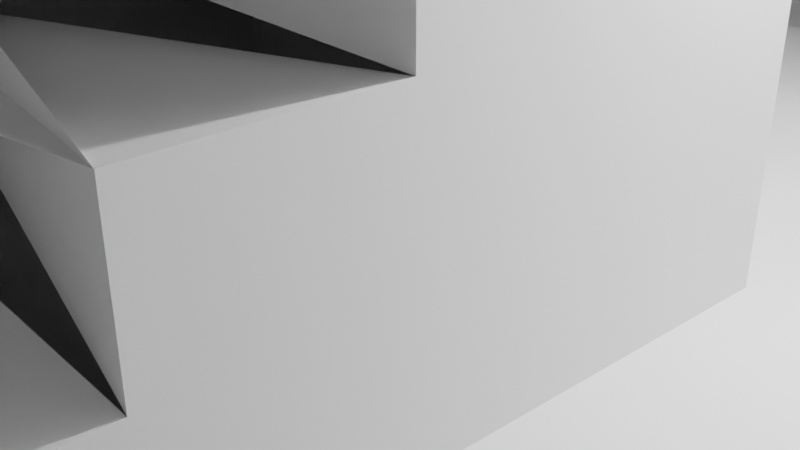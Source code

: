# Source: Test_project.blend  (saved by Blender 2.82.7; exported with 4.5.12 LTS)
import bpy
from mathutils import Matrix  # noqa: F401  (used for matrix-valued properties, if any)

bpy.ops.wm.read_factory_settings(use_empty=True)
scene = bpy.context.scene
scene.name = 'Scene'

# ---- collections
col_collection = bpy.data.collections.new('Collection'); scene.collection.children.link(col_collection)

# ---- world
world_world = bpy.data.worlds.new('World'); scene.world = world_world
world_world.use_nodes = True; world_world.node_tree.nodes.clear()
_N = world_world.node_tree.nodes; _L = world_world.node_tree.links
n0 = _N.new('ShaderNodeOutputWorld'); n0.name = 'World Output'; n0.location = (300, 300)
n1 = _N.new('ShaderNodeBackground'); n1.name = 'Background'; n1.location = (10, 300)
n1.inputs[0].default_value = (0.05088, 0.05088, 0.05088, 1.0)
_L.new(n1.outputs[0], n0.inputs[0])
n0.is_active_output = True
world_world.color = (0.05088, 0.05088, 0.05088)
world_world.use_sun_shadow = False
world_world.sun_shadow_jitter_overblur = 0.0

# ---- cameras
cam_camera = bpy.data.cameras.new('Camera')
cam_camera.clip_end = 100.0
cam_camera.ortho_scale = 7.314

# ---- lights
light_light = bpy.data.lights.new('Light', 'POINT')
light_light.transmission_factor = 0.0
light_light.energy = 1000.0
light_light.shadow_soft_size = 0.1
light_light.shadow_maximum_resolution = 0.006
light_light.use_absolute_resolution = True

# ---- meshes
me_cube_002 = bpy.data.meshes.new('Cube.002')
me_cube_002.from_pydata([(-15.36, -14.67, -0.1538), (-15.36, -14.67, 0.1538), (-15.36, 14.67, -0.1538), (-15.36, 14.67, 0.1538), (15.36, -14.67, -0.1538), (15.36, -14.67, 0.1538), (15.36, 14.67, -0.1538), (15.36, 14.67, 0.1538)], [], [(0, 1, 3, 2), (2, 3, 7, 6), (6, 7, 5, 4), (4, 5, 1, 0), (2, 6, 4, 0), (7, 3, 1, 5)])
_uv = me_cube_002.uv_layers.new(name='UVMap')
_uv.uv.foreach_set('vector', [0.375, 0.0, 0.625, 0.0, 0.625, 0.25, 0.375, 0.25, 0.375, 0.25, 0.625, 0.25, 0.625, 0.5, 0.375, 0.5, 0.375, 0.5, 0.625, 0.5, 0.625, 0.75, 0.375, 0.75, 0.375, 0.75, 0.625, 0.75, 0.625, 1.0, 0.375, 1.0, 0.125, 0.5, 0.375, 0.5, 0.375, 0.75, 0.125, 0.75, 0.625, 0.5, 0.875, 0.5, 0.875, 0.75, 0.625, 0.75])
me_cube_002.use_remesh_fix_poles = True
me_cube_002.use_remesh_preserve_attributes = False
me_cube_002.use_mirror_vertex_groups = False
me_cube_002.update()
me_cube_003 = bpy.data.meshes.new('Cube.003')
me_cube_003.from_pydata([(-5.571, 11.95, 0.2215), (-5.571, 11.95, 12.5), (-5.571, 12.91, 0.2215), (-5.571, 12.91, 12.5), (9.97, 11.9, 0.2215), (9.97, 11.9, 12.5), (9.97, 12.91, 0.2215), (9.97, 12.91, 12.5)], [], [(0, 1, 3, 2), (2, 3, 7, 6), (6, 7, 5, 4), (4, 5, 1, 0), (2, 6, 4, 0), (7, 3, 1, 5)])
_uv = me_cube_003.uv_layers.new(name='UVMap')
_uv.uv.foreach_set('vector', [0.375, 0.0, 0.625, 0.0, 0.625, 0.25, 0.375, 0.25, 0.375, 0.25, 0.625, 0.25, 0.625, 0.5, 0.375, 0.5, 0.375, 0.5, 0.625, 0.5, 0.625, 0.75, 0.375, 0.75, 0.375, 0.75, 0.625, 0.75, 0.625, 1.0, 0.375, 1.0, 0.125, 0.5, 0.375, 0.5, 0.375, 0.75, 0.125, 0.75, 0.625, 0.5, 0.875, 0.5, 0.875, 0.75, 0.625, 0.75])
me_cube_003.use_remesh_fix_poles = True
me_cube_003.use_remesh_preserve_attributes = False
me_cube_003.use_mirror_vertex_groups = False
me_cube_003.update()
me_cube_004 = bpy.data.meshes.new('Cube.004')
me_cube_004.from_pydata([(-5.571, 11.95, 0.2215), (-5.571, 11.95, 12.5), (-5.571, 12.91, 0.2215), (-5.571, 12.91, 12.5), (9.97, 11.9, 0.2215), (9.97, 11.9, 12.5), (9.97, 12.91, 0.2215), (9.97, 12.91, 12.5)], [], [(0, 1, 3, 2), (2, 3, 7, 6), (6, 7, 5, 4), (4, 5, 1, 0), (2, 6, 4, 0), (7, 3, 1, 5)])
_uv = me_cube_004.uv_layers.new(name='UVMap')
_uv.uv.foreach_set('vector', [0.375, 0.0, 0.625, 0.0, 0.625, 0.25, 0.375, 0.25, 0.375, 0.25, 0.625, 0.25, 0.625, 0.5, 0.375, 0.5, 0.375, 0.5, 0.625, 0.5, 0.625, 0.75, 0.375, 0.75, 0.375, 0.75, 0.625, 0.75, 0.625, 1.0, 0.375, 1.0, 0.125, 0.5, 0.375, 0.5, 0.375, 0.75, 0.125, 0.75, 0.625, 0.5, 0.875, 0.5, 0.875, 0.75, 0.625, 0.75])
me_cube_004.use_remesh_fix_poles = True
me_cube_004.use_remesh_preserve_attributes = False
me_cube_004.use_mirror_vertex_groups = False
me_cube_004.update()
me_cube_005 = bpy.data.meshes.new('Cube.005')
me_cube_005.from_pydata([(-5.571, 11.95, 0.2215), (-5.571, 11.95, 12.5), (-5.571, 12.91, 0.2215), (-5.771, 12.9, 11.76), (10.0, 11.92, 0.3735), (10.0, 11.92, 12.34), (9.935, 12.9, 0.3735), (10.14, 12.91, 13.08)], [], [(0, 1, 3, 2), (2, 3, 7, 6), (6, 7, 5, 4), (4, 5, 1, 0), (2, 6, 4, 0), (7, 3, 1, 5)])
_uv = me_cube_005.uv_layers.new(name='UVMap')
_uv.uv.foreach_set('vector', [0.375, 0.0, 0.625, 0.0, 0.625, 0.25, 0.375, 0.25, 0.375, 0.25, 0.625, 0.25, 0.625, 0.5, 0.375, 0.5, 0.375, 0.5, 0.625, 0.5, 0.625, 0.75, 0.375, 0.75, 0.375, 0.75, 0.625, 0.75, 0.625, 1.0, 0.375, 1.0, 0.125, 0.5, 0.375, 0.5, 0.375, 0.75, 0.125, 0.75, 0.625, 0.5, 0.875, 0.5, 0.875, 0.75, 0.625, 0.75])
me_cube_005.use_remesh_fix_poles = True
me_cube_005.use_remesh_preserve_attributes = False
me_cube_005.use_mirror_vertex_groups = False
me_cube_005.update()
me_cube_006 = bpy.data.meshes.new('Cube.006')
me_cube_006.from_pydata([(-36.25, 11.13, 0.2614), (-36.25, 11.13, 12.54), (-36.25, 12.1, 0.2614), (-36.25, 12.1, 12.54), (20.39, 12.18, 0.208), (20.39, 12.18, 12.48), (20.39, 13.19, 0.208), (20.39, 13.19, 12.48)], [], [(0, 1, 3, 2), (2, 3, 7, 6), (6, 7, 5, 4), (4, 5, 1, 0), (2, 6, 4, 0), (7, 3, 1, 5)])
_uv = me_cube_006.uv_layers.new(name='UVMap')
_uv.uv.foreach_set('vector', [0.375, 0.0, 0.625, 0.0, 0.625, 0.25, 0.375, 0.25, 0.375, 0.25, 0.625, 0.25, 0.625, 0.5, 0.375, 0.5, 0.375, 0.5, 0.625, 0.5, 0.625, 0.75, 0.375, 0.75, 0.375, 0.75, 0.625, 0.75, 0.625, 1.0, 0.375, 1.0, 0.125, 0.5, 0.375, 0.5, 0.375, 0.75, 0.125, 0.75, 0.625, 0.5, 0.875, 0.5, 0.875, 0.75, 0.625, 0.75])
me_cube_006.use_remesh_fix_poles = True
me_cube_006.use_remesh_preserve_attributes = False
me_cube_006.use_mirror_vertex_groups = False
me_cube_006.update()
me_cube_007 = bpy.data.meshes.new('Cube.007')
me_cube_007.from_pydata([(-5.571, 11.95, 0.2215), (-5.571, 11.95, 12.5), (-5.571, 12.91, 0.2215), (-5.571, 12.91, 12.5), (9.97, 11.9, 0.2215), (9.97, 11.9, 12.5), (9.97, 12.91, 0.2215), (9.97, 12.91, 12.5)], [], [(0, 1, 3, 2), (2, 3, 7, 6), (6, 7, 5, 4), (4, 5, 1, 0), (2, 6, 4, 0), (7, 3, 1, 5)])
_uv = me_cube_007.uv_layers.new(name='UVMap')
_uv.uv.foreach_set('vector', [0.375, 0.0, 0.625, 0.0, 0.625, 0.25, 0.375, 0.25, 0.375, 0.25, 0.625, 0.25, 0.625, 0.5, 0.375, 0.5, 0.375, 0.5, 0.625, 0.5, 0.625, 0.75, 0.375, 0.75, 0.375, 0.75, 0.625, 0.75, 0.625, 1.0, 0.375, 1.0, 0.125, 0.5, 0.375, 0.5, 0.375, 0.75, 0.125, 0.75, 0.625, 0.5, 0.875, 0.5, 0.875, 0.75, 0.625, 0.75])
me_cube_007.use_remesh_fix_poles = True
me_cube_007.use_remesh_preserve_attributes = False
me_cube_007.use_mirror_vertex_groups = False
me_cube_007.update()
me_cube_009 = bpy.data.meshes.new('Cube.009')
me_cube_009.from_pydata([(-5.571, 11.95, 0.2215), (-5.571, 11.95, 12.5), (-5.571, 12.91, 0.2215), (-5.571, 12.91, 12.5), (9.97, 11.9, 0.2215), (9.97, 11.9, 12.5), (9.97, 12.91, 0.2215), (9.97, 12.91, 12.5)], [], [(0, 1, 3, 2), (2, 3, 7, 6), (6, 7, 5, 4), (4, 5, 1, 0), (2, 6, 4, 0), (7, 3, 1, 5)])
_uv = me_cube_009.uv_layers.new(name='UVMap')
_uv.uv.foreach_set('vector', [0.375, 0.0, 0.625, 0.0, 0.625, 0.25, 0.375, 0.25, 0.375, 0.25, 0.625, 0.25, 0.625, 0.5, 0.375, 0.5, 0.375, 0.5, 0.625, 0.5, 0.625, 0.75, 0.375, 0.75, 0.375, 0.75, 0.625, 0.75, 0.625, 1.0, 0.375, 1.0, 0.125, 0.5, 0.375, 0.5, 0.375, 0.75, 0.125, 0.75, 0.625, 0.5, 0.875, 0.5, 0.875, 0.75, 0.625, 0.75])
me_cube_009.use_remesh_fix_poles = True
me_cube_009.use_remesh_preserve_attributes = False
me_cube_009.use_mirror_vertex_groups = False
me_cube_009.update()
me_cube_011 = bpy.data.meshes.new('Cube.011')
me_cube_011.from_pydata([(-1.0, -1.0, -1.0), (-1.0, -1.0, 1.0), (-1.0, 1.0, -1.0), (1.0, -1.0, -1.0), (1.0, -1.0, 1.0), (1.0, 1.0, -1.0), (-1.0, 0.6, -1.0), (-1.0, 0.2, -1.0), (-1.0, -0.2, -1.0), (-1.0, -0.6, -1.0), (-1.0, -0.6, 1.0), (1.0, -0.6, -1.0), (1.0, -0.2, -1.0), (1.0, 0.2, -1.0), (1.0, 0.6, -1.0), (1.0, -0.6, 1.0), (-1.0, -1.0, -0.6), (-1.0, -1.0, -0.2), (-1.0, -1.0, 0.2), (-1.0, -1.0, 0.6), (-1.0, 1.0, -0.6), (1.0, 1.0, -0.6), (1.0, -1.0, 0.6), (1.0, -1.0, 0.2), (1.0, -1.0, -0.2), (1.0, -1.0, -0.6), (1.0, 0.6, -0.2), (1.0, 0.6, -0.6), (1.0, 0.2, -0.2), (1.0, 0.2, -0.6), (1.0, -0.2, 0.6), (1.0, -0.2, 0.2), (1.0, -0.2, -0.2), (1.0, -0.2, -0.6), (1.0, -0.6, 0.6), (1.0, -0.6, 0.2), (1.0, -0.6, -0.2), (1.0, -0.6, -0.6), (-1.0, -0.6, 0.6), (-1.0, -0.6, 0.2), (-1.0, -0.6, -0.2), (-1.0, -0.6, -0.6), (-1.0, -0.2, 0.6), (-1.0, -0.2, 0.2), (-1.0, -0.2, -0.2), (-1.0, -0.2, -0.6), (-1.0, 0.2, 0.2), (-1.0, 0.2, -0.2), (-1.0, 0.2, -0.6), (-1.0, 0.6, -0.2), (-1.0, 0.6, -0.6)], [(7, 47), (13, 49)], [(15, 34, 38, 10), (34, 15, 4, 22), (22, 4, 1, 19), (9, 11, 3, 0), (15, 10, 1, 4), (2, 5, 14, 6), (6, 14, 13, 7), (7, 13, 12, 8), (8, 12, 11, 9), (19, 1, 10, 38), (7, 48, 50, 6), (48, 47, 49, 50), (8, 45, 48, 7), (45, 44, 47, 48), (44, 43, 46, 47), (9, 41, 45, 8), (41, 40, 44, 45), (40, 39, 43, 44), (39, 38, 42, 43), (0, 16, 41, 9), (16, 17, 40, 41), (17, 18, 39, 40), (18, 19, 38, 39), (12, 33, 37, 11), (33, 32, 36, 37), (32, 31, 35, 36), (31, 30, 34, 35), (13, 29, 33, 12), (29, 28, 32, 33), (26, 49, 47, 28), (49, 26, 27, 50), (14, 27, 29, 13), (27, 26, 28, 29), (32, 47, 46, 31), (5, 21, 27, 14), (3, 25, 16, 0), (25, 24, 17, 16), (24, 23, 18, 17), (23, 22, 19, 18), (11, 37, 25, 3), (37, 36, 24, 25), (36, 35, 23, 24), (35, 34, 22, 23), (2, 20, 21, 5), (28, 46, 43, 32), (30, 42, 38, 34), (42, 30, 31, 43), (6, 50, 20, 2), (27, 21, 20, 50)])
_uv = me_cube_011.uv_layers.new(name='UVMap')
_uv.uv.foreach_set('vector', [0.625, 0.7, 0.575, 0.7, 0.575, 0.05, 0.625, 0.05, 0.575, 0.7, 0.625, 0.7, 0.625, 0.75, 0.575, 0.75, 0.575, 0.75, 0.625, 0.75, 0.625, 1.0, 0.575, 1.0, 0.125, 0.7, 0.375, 0.7, 0.375, 0.75, 0.125, 0.75, 0.625, 0.7, 0.875, 0.7, 0.875, 0.75, 0.625, 0.75, 0.125, 0.5, 0.375, 0.5, 0.375, 0.55, 0.125, 0.55, 0.125, 0.55, 0.375, 0.55, 0.375, 0.6, 0.125, 0.6, 0.125, 0.6, 0.375, 0.6, 0.375, 0.65, 0.125, 0.65, 0.125, 0.65, 0.375, 0.65, 0.375, 0.7, 0.125, 0.7, 0.575, 0.0, 0.625, 0.0, 0.625, 0.05, 0.575, 0.05, 0.375, 0.15, 0.425, 0.15, 0.425, 0.2, 0.375, 0.2, 0.425, 0.15, 0.475, 0.15, 0.475, 0.2, 0.425, 0.2, 0.375, 0.1, 0.425, 0.1, 0.425, 0.15, 0.375, 0.15, 0.425, 0.1, 0.475, 0.1, 0.475, 0.15, 0.425, 0.15, 0.475, 0.1, 0.525, 0.1, 0.525, 0.15, 0.475, 0.15, 0.375, 0.05, 0.425, 0.05, 0.425, 0.1, 0.375, 0.1, 0.425, 0.05, 0.475, 0.05, 0.475, 0.1, 0.425, 0.1, 0.475, 0.05, 0.525, 0.05, 0.525, 0.1, 0.475, 0.1, 0.525, 0.05, 0.575, 0.05, 0.575, 0.1, 0.525, 0.1, 0.375, 0.0, 0.425, 0.0, 0.425, 0.05, 0.375, 0.05, 0.425, 0.0, 0.475, 0.0, 0.475, 0.05, 0.425, 0.05, 0.475, 0.0, 0.525, 0.0, 0.525, 0.05, 0.475, 0.05, 0.525, 0.0, 0.575, 0.0, 0.575, 0.05, 0.525, 0.05, 0.375, 0.65, 0.425, 0.65, 0.425, 0.7, 0.375, 0.7, 0.425, 0.65, 0.475, 0.65, 0.475, 0.7, 0.425, 0.7, 0.475, 0.65, 0.525, 0.65, 0.525, 0.7, 0.475, 0.7, 0.525, 0.65, 0.575, 0.65, 0.575, 0.7, 0.525, 0.7, 0.375, 0.6, 0.425, 0.6, 0.425, 0.65, 0.375, 0.65, 0.425, 0.6, 0.475, 0.6, 0.475, 0.65, 0.425, 0.65, 0.475, 0.55, 0.475, 0.2, 0.475, 0.15, 0.475, 0.6, 0.475, 0.2, 0.475, 0.55, 0.425, 0.55, 0.425, 0.2, 0.375, 0.55, 0.425, 0.55, 0.425, 0.6, 0.375, 0.6, 0.425, 0.55, 0.475, 0.55, 0.475, 0.6, 0.425, 0.6, 0.475, 0.65, 0.475, 0.15, 0.525, 0.15, 0.525, 0.65, 0.375, 0.5, 0.425, 0.5, 0.425, 0.55, 0.375, 0.55, 0.375, 0.75, 0.425, 0.75, 0.425, 1.0, 0.375, 1.0, 0.425, 0.75, 0.475, 0.75, 0.475, 1.0, 0.425, 1.0, 0.475, 0.75, 0.525, 0.75, 0.525, 1.0, 0.475, 1.0, 0.525, 0.75, 0.575, 0.75, 0.575, 1.0, 0.525, 1.0, 0.375, 0.7, 0.425, 0.7, 0.425, 0.75, 0.375, 0.75, 0.425, 0.7, 0.475, 0.7, 0.475, 0.75, 0.425, 0.75, 0.475, 0.7, 0.525, 0.7, 0.525, 0.75, 0.475, 0.75, 0.525, 0.7, 0.575, 0.7, 0.575, 0.75, 0.525, 0.75, 0.375, 0.25, 0.425, 0.25, 0.425, 0.5, 0.375, 0.5, 0.475, 0.6, 0.525, 0.15, 0.525, 0.1, 0.475, 0.65, 0.575, 0.65, 0.575, 0.1, 0.575, 0.05, 0.575, 0.7, 0.575, 0.1, 0.575, 0.65, 0.525, 0.65, 0.525, 0.1, 0.375, 0.2, 0.425, 0.2, 0.425, 0.25, 0.375, 0.25, 0.425, 0.55, 0.425, 0.5, 0.425, 0.25, 0.425, 0.2])
me_cube_011.use_remesh_fix_poles = True
me_cube_011.use_remesh_preserve_attributes = False
me_cube_011.use_mirror_vertex_groups = False
me_cube_011.update()
me_plane = bpy.data.meshes.new('Plane')
me_plane.from_pydata([(3.773, -10.29, -2.084), (15.16, -8.223, -2.545), (2.707, -10.42, 3.039), (14.09, -8.361, 2.99), (4.575, -9.84, 4.743), (4.575, -9.84, 6.447), (4.575, -8.136, 4.743), (4.575, -8.136, 6.447), (6.575, -9.823, 4.708), (6.575, -9.816, 6.475), (6.575, -8.048, 4.708), (6.575, -8.055, 6.475), (4.575, -7.988, 4.595), (4.575, -9.988, 4.595), (6.545, -6.176, 10.26), (4.499, -6.218, 10.26), (4.575, -7.988, 4.595), (4.575, -9.988, 4.595), (4.575, -9.988, 6.595), (4.575, -7.988, 6.595), (6.539, -9.888, 6.534), (6.575, -7.935, 4.595), (6.575, -9.935, 4.595), (4.598, -9.95, 6.534), (4.58, -9.983, 6.587), (4.598, -9.963, 6.595), (4.534, -7.97, 6.595), (4.58, -7.993, 6.587), (6.581, -7.929, 6.595), (6.57, -7.941, 6.584), (6.54, -9.901, 6.595), (6.57, -9.93, 6.584)], [], [(0, 1, 3, 2), (4, 5, 7, 6), (11, 10, 21, 29), (10, 11, 9, 8), (19, 18, 24, 27), (12, 21, 22, 13), (16, 19, 27, 12), (17, 16, 12, 13), (22, 31, 24, 13), (28, 26, 25, 30), (12, 27, 29, 21), (4, 6, 16, 17), (5, 4, 17, 18), (7, 5, 18, 19), (6, 7, 19, 16), (9, 11, 29, 31), (10, 8, 22, 21), (8, 9, 31, 22), (30, 25, 23, 20), (25, 26, 27, 24), (26, 28, 29, 27), (28, 30, 31, 29), (30, 25, 24, 31), (18, 17, 13, 24), (26, 28, 14, 15)])
_uv = me_plane.uv_layers.new(name='UVMap')
_uv.uv.foreach_set('vector', [0.0, 0.0, 1.0, 0.0, 1.0, 1.0, 0.0, 1.0, 0.3935, 0.01853, 0.6065, 0.01853, 0.6065, 0.2315, 0.3935, 0.2315, 0.6109, 0.5141, 0.3891, 0.5141, 0.375, 0.5, 0.6243, 0.5, 0.3891, 0.5141, 0.6109, 0.5141, 0.6109, 0.7359, 0.3891, 0.7359, 0.625, 0.25, 0.625, 0.0, 0.625, 0.0, 0.625, 0.25, 0.125, 0.5, 0.375, 0.5, 0.375, 0.75, 0.125, 0.75, 0.375, 0.25, 0.375, 0.25, 0.375, 0.25, 0.375, 0.25, 0.375, 0.0, 0.375, 0.25, 0.375, 0.25, 0.375, 0.0, 0.375, 0.75, 0.6243, 0.75, 0.6246, 1.0, 0.375, 1.0, 0.6257, 0.5007, 0.8743, 0.5007, 0.8743, 0.7493, 0.6257, 0.7493, 0.375, 0.25, 0.6246, 0.25, 0.6243, 0.5, 0.375, 0.5, 0.3935, 0.01853, 0.3935, 0.2315, 0.375, 0.25, 0.375, 0.0, 0.6065, 0.01853, 0.3935, 0.01853, 0.375, 0.0, 0.625, 0.0, 0.6065, 0.2315, 0.6065, 0.01853, 0.625, 0.0, 0.625, 0.25, 0.3935, 0.2315, 0.6065, 0.2315, 0.625, 0.25, 0.375, 0.25, 0.6109, 0.7359, 0.6109, 0.5141, 0.6243, 0.5, 0.6243, 0.75, 0.3891, 0.5141, 0.3891, 0.7359, 0.375, 0.75, 0.375, 0.5, 0.3891, 0.7359, 0.6109, 0.7359, 0.6243, 0.75, 0.375, 0.75, 0.6257, 0.7493, 0.8743, 0.7493, 0.8743, 0.7493, 0.6257, 0.7493, 0.8743, 0.7493, 0.8743, 0.5007, 0.875, 0.5, 0.875, 0.75, 0.8743, 0.5007, 0.6257, 0.5007, 0.625, 0.5, 0.875, 0.5, 0.6257, 0.5007, 0.6257, 0.7493, 0.6243, 0.75, 0.6243, 0.5, 0.6257, 0.7493, 0.8743, 0.7493, 0.875, 0.75, 0.625, 0.75, 0.625, 0.0, 0.625, 0.0, 0.625, 0.0, 0.625, 0.0, 0.8743, 0.5007, 0.6257, 0.5007, 0.6257, 0.5007, 0.8743, 0.5007])
me_plane.use_remesh_fix_poles = True
me_plane.use_remesh_preserve_attributes = False
me_plane.use_mirror_vertex_groups = False
me_plane.update()
me_plane_002 = bpy.data.meshes.new('Plane.002')
me_plane_002.from_pydata([(-34.05, -1.769, 3.326), (-18.36, -3.317, 3.326), (-33.38, 9.873, 3.326), (-17.68, 8.326, 3.326)], [], [(0, 1, 3, 2)])
_uv = me_plane_002.uv_layers.new(name='UVMap')
_uv.uv.foreach_set('vector', [0.0, 0.0, 1.0, 0.0, 1.0, 1.0, 0.0, 1.0])
me_plane_002.use_remesh_fix_poles = True
me_plane_002.use_remesh_preserve_attributes = False
me_plane_002.use_mirror_vertex_groups = False
me_plane_002.update()

# ---- objects
ob_light = bpy.data.objects.new('Light', light_light)
ob_camera = bpy.data.objects.new('Camera', cam_camera)
ob_cube = bpy.data.objects.new('Cube', me_cube_002)
ob_cube_001 = bpy.data.objects.new('Cube.001', me_cube_003)
ob_cube_002 = bpy.data.objects.new('Cube.002', me_cube_004)
ob_cube_003 = bpy.data.objects.new('Cube.003', me_cube_005)
ob_cube_004 = bpy.data.objects.new('Cube.004', me_cube_006)
ob_cube_005 = bpy.data.objects.new('Cube.005', me_cube_007)
ob_cube_007 = bpy.data.objects.new('Cube.007', me_cube_009)
ob_cube_008 = bpy.data.objects.new('Cube.008', me_cube_011)
ob_plane = bpy.data.objects.new('Plane', me_plane)
ob_plane_001 = bpy.data.objects.new('Plane.001', me_plane_002)

# ---- transforms, parenting, visibility, modifiers, constraints
ob_light.location = (4.076, 1.005, 5.904)
ob_light.rotation_euler = (0.6503, 0.05522, 1.866)
ob_light.lock_rotations_4d = False
ob_light.empty_display_type = 'ARROWS'
ob_light.color = (0.0, 0.0, 0.0, 0.0)
ob_light.lineart.crease_threshold = 0.0
ob_camera.location = (7.359, -6.926, 4.958)
ob_camera.rotation_euler = (1.109, 0.0, 0.8149)
ob_camera.lock_rotations_4d = False
ob_camera.empty_display_type = 'ARROWS'
ob_camera.color = (0.0, 0.0, 0.0, 0.0)
ob_camera.display_type = 'WIRE'
ob_camera.lineart.crease_threshold = 0.0
ob_cube.location = (-0.5844, 0.0, 0.0)
ob_cube.lineart.crease_threshold = 0.0
ob_cube_001.location = (0.0, -25.1, 0.0)
ob_cube_001.lineart.crease_threshold = 0.0
ob_cube_002.location = (0.0, 0.0, 0.0)
ob_cube_002.lineart.crease_threshold = 0.0
ob_cube_003.location = (-2.338, 8.184, -0.8497)
ob_cube_003.rotation_euler = (0.0, -0.0, -1.646)
ob_cube_003.lineart.crease_threshold = 0.0
ob_cube_004.location = (-10.91, 5.957, -0.1183)
ob_cube_004.rotation_euler = (0.01989, -0.002122, -1.646)
ob_cube_004.scale = (0.1685, 0.4783, 0.4698)
ob_cube_004.lineart.crease_threshold = 0.0
ob_cube_005.location = (-17.37, -2.689, -0.8497)
ob_cube_005.rotation_euler = (0.01989, -0.002122, -1.646)
ob_cube_005.lineart.crease_threshold = 0.0
ob_cube_007.location = (-2.338, -2.689, -0.8497)
ob_cube_007.rotation_euler = (0.01989, -0.002122, -1.646)
ob_cube_007.lineart.crease_threshold = 0.0
ob_cube_008.location = (-1.356, -3.645, 2.274)
ob_cube_008.rotation_euler = (0.0, -0.0, 3.105)
ob_cube_008.scale = (4.473, 4.865, 3.407)
ob_cube_008.lineart.crease_threshold = 0.0
ob_plane.location = (-3.7, 16.78, 3.805)
ob_plane.lineart.crease_threshold = 0.0
ob_plane_001.location = (28.8, 2.461, 3.805)
ob_plane_001.lineart.crease_threshold = 0.0

# ---- collection membership
col_collection.objects.link(ob_light)
col_collection.objects.link(ob_camera)
col_collection.objects.link(ob_cube)
col_collection.objects.link(ob_cube_001)
col_collection.objects.link(ob_cube_002)
col_collection.objects.link(ob_cube_003)
col_collection.objects.link(ob_cube_004)
col_collection.objects.link(ob_cube_005)
col_collection.objects.link(ob_cube_007)
col_collection.objects.link(ob_cube_008)
col_collection.objects.link(ob_plane)
col_collection.objects.link(ob_plane_001)

# ---- scene / render settings (as saved in the file)
scene.camera = ob_camera
scene.frame_start = 1; scene.frame_end = 250; scene.frame_set(1)
scene.render.engine = 'BLENDER_EEVEE_NEXT'
scene.cycles.use_denoising = False
scene.cycles.samples = 128
scene.cycles.sampling_pattern = 'TABULATED_SOBOL'
scene.cycles.use_adaptive_sampling = False
scene.cycles.use_light_tree = False
scene.view_settings.view_transform = 'Filmic'
bpy.context.view_layer.update()
